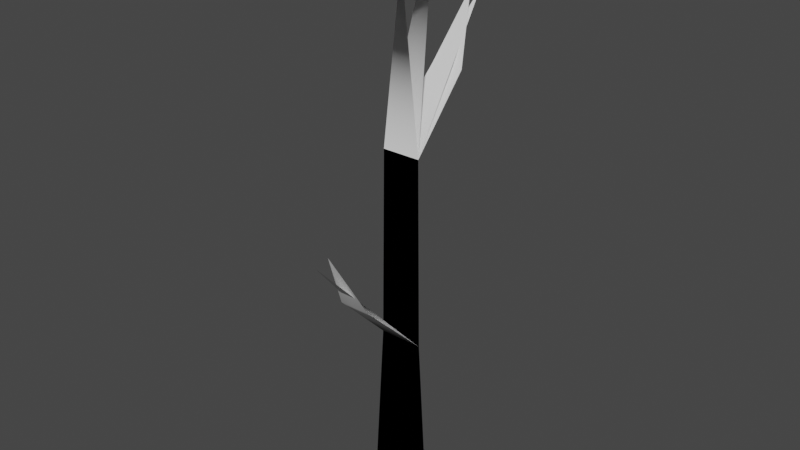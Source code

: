 # Source: Flower.blend  (saved by Blender 3.3.6; exported with 4.5.12 LTS)
import bpy
from mathutils import Matrix  # noqa: F401  (used for matrix-valued properties, if any)

bpy.ops.wm.read_factory_settings(use_empty=True)
scene = bpy.context.scene
scene.name = 'Scene'

# ---- collections
col_collection = bpy.data.collections.new('Collection'); scene.collection.children.link(col_collection)

# ---- world
world_world = bpy.data.worlds.new('World'); scene.world = world_world
world_world.use_nodes = True; world_world.node_tree.nodes.clear()
_N = world_world.node_tree.nodes; _L = world_world.node_tree.links
n0 = _N.new('ShaderNodeOutputWorld'); n0.name = 'World Output'; n0.location = (300, 300)
n1 = _N.new('ShaderNodeBackground'); n1.name = 'Background'; n1.location = (10, 300)
n1.inputs[0].default_value = (0.05088, 0.05088, 0.05088, 1.0)
_L.new(n1.outputs[0], n0.inputs[0])
n0.is_active_output = True
world_world.color = (0.05088, 0.05088, 0.05088)
world_world.use_sun_shadow = False
world_world.sun_shadow_jitter_overblur = 0.0

# ---- meshes
me_plane = bpy.data.meshes.new('Plane')
me_plane.from_pydata([(-0.1, 0.0, 0.0), (0.1, 0.0, 0.0), (2.172e-09, 4.466e-10, 1.63), (9.136e-10, 0.1689, 1.675), (0.1194, 0.1194, 1.675), (0.1689, 4.466e-10, 1.675), (-0.04937, -0.2, 0.7014), (0.1194, -0.1194, 1.675), (9.136e-10, -0.1689, 1.675), (0.04937, -0.2, 0.7014), (-0.1194, -0.1194, 1.675), (0.0, 0.0, 0.0), (-0.1689, 4.466e-10, 1.675), (0.0, -0.2, 0.7014), (-0.1194, 0.1194, 1.675), (3.052e-10, 0.0, 1.099), (0.0, 0.0, 0.5014), (0.06106, 0.0, 1.099), (0.06898, 0.0, 0.5014), (-0.06898, 0.0, 0.5014), (-0.06106, 0.0, 1.099), (0.0, -0.3, 0.9014), (0.05039, 0.2, 1.299), (2.518e-10, 0.2, 1.299), (-0.05039, 0.2, 1.299), (0.0, 0.3, 1.499)], [], [(0, 19, 16, 11), (2, 4, 3), (2, 5, 4), (2, 7, 5), (2, 8, 7), (2, 10, 8), (19, 16, 13, 6), (2, 12, 10), (11, 16, 18, 1), (2, 14, 12), (2, 3, 14), (15, 2, 17), (17, 18, 16, 15), (15, 16, 19, 20), (20, 2, 15), (16, 18, 9, 13), (13, 9, 21), (6, 13, 21), (15, 20, 24, 23), (17, 15, 23, 22), (22, 23, 25), (23, 24, 25)])
me_plane.polygons.foreach_set('use_smooth', [True] * 22)
_uv = me_plane.uv_layers.new(name='UVMap')
_uv.uv.foreach_set('vector', [0.0, 0.0, 0.0, 0.4014, 0.5, 0.4014, 0.5, 0.0, 1.0, 0.5, 0.875, 1.0, 1.0, 1.0, 0.875, 0.5, 0.75, 1.0, 0.875, 1.0, 0.75, 0.5, 0.625, 1.0, 0.75, 1.0, 0.625, 0.5, 0.5, 1.0, 0.625, 1.0, 0.5, 0.5, 0.375, 1.0, 0.5, 1.0, 0.0, 0.4014, 0.5, 0.4014, 0.5, 0.4014, 0.0, 0.4014, 0.375, 0.5, 0.25, 1.0, 0.375, 1.0, 0.5, 0.0, 0.5, 0.4014, 1.0, 0.4014, 1.0, 0.0, 0.25, 0.5, 0.125, 1.0, 0.25, 1.0, 0.125, 0.5, 0.0, 1.0, 0.125, 1.0, 0.5, 0.5298, 0.5, 1.0, 0.9702, 0.5298, 0.9702, 0.5298, 1.0, 0.4014, 0.5, 0.4014, 0.5, 0.5298, 0.4702, 0.5298, 0.5, 0.4014, 0.0, 0.4014, 0.0, 0.5298, 0.0, 0.5298, 0.0, 1.0, 0.4702, 0.5298, 0.5, 0.4014, 1.0, 0.4014, 1.0, 0.4014, 0.5, 0.4014, 0.5, 0.4014, 1.0, 0.4014, 0.5, 0.4014, 0.0, 0.4014, 0.5, 0.4014, 0.0, 0.4014, 0.4702, 0.5298, 0.0, 0.5298, 0.0, 0.5298, 0.4702, 0.5298, 0.9702, 0.5298, 0.5, 0.5298, 0.5, 0.5298, 0.9702, 0.5298, 0.9702, 0.5298, 0.5, 0.5298, 0.9702, 0.5298, 0.4702, 0.5298, 0.0, 0.5298, 0.4702, 0.5298])
me_plane.update()
me_plane_001 = bpy.data.meshes.new('Plane.001')
me_plane_001.from_pydata([(-0.1, 0.0, 0.0), (0.1369, 0.05669, 1.766), (0.05669, -0.1369, 1.766), (0.1, 0.0, -4.337e-19), (-0.1369, -0.05669, 1.766), (-0.02165, 0.1601, 1.719), (3.052e-10, 0.0, 1.099), (0.0, 0.0, 0.5014), (0.06106, 0.0, 1.099), (0.06898, 0.0, 0.5014), (-0.06898, 0.0, 0.5014), (-0.06106, 0.0, 1.099), (-1.786e-10, -0.3543, 0.8964), (-8.29e-11, 0.3465, 1.489)], [], [(5, 2, 1), (5, 4, 2), (7, 12, 10), (3, 0, 10, 7), (6, 5, 8), (11, 5, 6), (6, 13, 8), (7, 6, 8, 9), (3, 7, 9), (11, 6, 7, 10), (7, 9, 12), (6, 11, 13)])
me_plane_001.polygons.foreach_set('use_smooth', [True] * 12)
_uv = me_plane_001.uv_layers.new(name='UVMap')
_uv.uv.foreach_set('vector', [0.75, 0.5, 0.5625, 1.0, 0.8125, 1.0, 0.5, 0.5, 0.3125, 1.0, 0.5625, 1.0, 0.5, 0.4014, -0.09367, 0.4014, 0.0, 0.4014, 1.0, 0.0, 0.0, 0.0, 0.0, 0.4014, 0.5, 0.4014, 0.5, 0.5298, 0.5, 1.0, 0.9702, 0.5298, 0.0, 0.5298, 0.0, 1.0, 0.4702, 0.5298, 0.5, 0.5298, 0.9702, 0.5298, 0.9702, 0.5298, 0.5, 0.4014, 0.5, 0.5298, 0.9702, 0.5298, 1.0, 0.4014, 1.0, 0.0, 0.5, 0.4014, 1.0, 0.4014, 0.0, 0.5298, 0.4702, 0.5298, 0.5, 0.4014, 0.0, 0.4014, 0.5, 0.4014, 1.0, 0.4014, -0.09367, 0.4014, 0.4702, 0.5298, 0.0, 0.5298, 0.4402, 0.5298])
me_plane_001.update()

# ---- objects
ob_flower_lod0 = bpy.data.objects.new('Flower_LOD0', me_plane)
ob_flower_lod1 = bpy.data.objects.new('Flower_LOD1', me_plane_001)

# ---- transforms, parenting, visibility, modifiers, constraints
ob_flower_lod0.location = (0.0, 0.0, 0.0)
ob_flower_lod1.location = (0.0, 0.0, 0.0)

# ---- collection membership
col_collection.objects.link(ob_flower_lod0)
col_collection.objects.link(ob_flower_lod1)

# ---- scene / render settings (as saved in the file)
scene.frame_start = 1; scene.frame_end = 250; scene.frame_set(1)
scene.render.engine = 'BLENDER_EEVEE_NEXT'
scene.cycles.sampling_pattern = 'TABULATED_SOBOL'
scene.cycles.use_light_tree = False
scene.view_settings.view_transform = 'Filmic'
bpy.context.view_layer.update()

# ---- added for rendering (the .blend has no active camera and no usable light): camera, sun
cam_auto = bpy.data.cameras.new('AutoCamera')
cam_auto.lens = 50.0
cam_auto.sensor_width = 36.0
cam_auto.clip_end = 1000.0
ob_auto_camera = bpy.data.objects.new('AutoCamera', cam_auto)
scene.collection.objects.link(ob_auto_camera)
ob_auto_camera.location = (1.78547, -2.14643, 2.31139)
ob_auto_camera.rotation_euler = (1.09748, -7.21219e-08, 0.694738)
scene.camera = ob_auto_camera
light_auto_sun = bpy.data.lights.new('AutoSun', 'SUN')
light_auto_sun.energy = 3.0
light_auto_sun.angle = 0.0523599
ob_auto_sun = bpy.data.objects.new('AutoSun', light_auto_sun)
scene.collection.objects.link(ob_auto_sun)
ob_auto_sun.rotation_euler = (0.872665, 0.174533, 0.523599)
bpy.context.view_layer.update()
